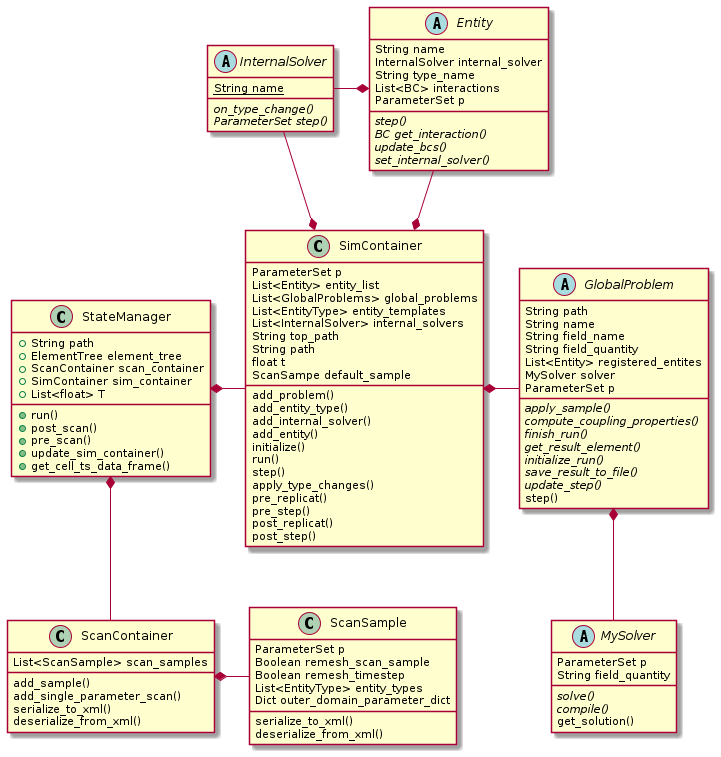

The diagram above was rendered by PlantUML. Its source (embedded in the PNG):
@startuml
    !include ../puml_src/classes.puml
    remove @unlinked

    StateManager *- SimContainer
    StateManager *-- ScanContainer
    ScanContainer *- ScanSample
    SimContainer *- GlobalProblem
    GlobalProblem *-- MySolver
    Entity --* SimContainer
    InternalSolver -* Entity
    InternalSolver -* SimContainer

@enduml